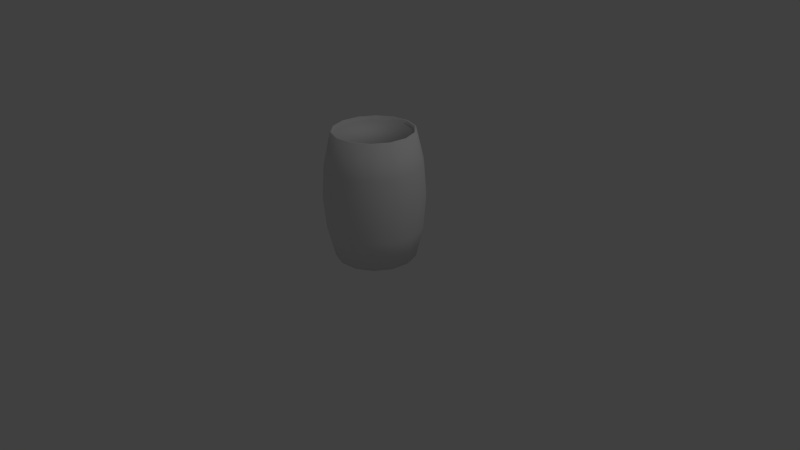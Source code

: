 # Source: barrel1.blend  (saved by Blender 2.57.1; exported with 4.5.12 LTS)
import bpy
from mathutils import Matrix  # noqa: F401  (used for matrix-valued properties, if any)

bpy.ops.wm.read_factory_settings(use_empty=True)
scene = bpy.context.scene
scene.name = 'Scene'

# ---- collections
col_collection_1 = bpy.data.collections.new('Collection 1'); scene.collection.children.link(col_collection_1)

# ---- materials (node trees are filled in below, after node groups)
mat_material_001 = bpy.data.materials.new('Material.001')
mat_material_001.alpha_threshold = 0.0
mat_material_001.use_transparent_shadow = False
mat_material_001.preview_render_type = 'CUBE'
mat_material_001.roughness = 0.5
mat_material_001.line_color = (0.0, 0.0, 0.0, 1.0)

# ---- material node trees

# ---- world
world_world = bpy.data.worlds.new('World'); scene.world = world_world
world_world.color = (0.05088, 0.05088, 0.05088)
world_world.use_sun_shadow = False
world_world.sun_shadow_jitter_overblur = 0.0
world_world.cycles.sampling_method = 'MANUAL'
world_world.cycles.sample_map_resolution = 256

# ---- cameras
cam_camera = bpy.data.cameras.new('Camera')
cam_camera.clip_end = 100.0
cam_camera.lens = 35.0
cam_camera.ortho_scale = 7.314
cam_camera.dof.focus_distance = 0.0
cam_camera.dof.aperture_fstop = 128.0

# ---- lights
light_lamp = bpy.data.lights.new('Lamp', 'POINT')
light_lamp.transmission_factor = 0.0
light_lamp.cutoff_distance = 30.0
light_lamp.energy = 100.0
light_lamp.shadow_buffer_clip_start = 1.001
light_lamp.shadow_soft_size = 1.0
light_lamp.shadow_maximum_resolution = 0.006
light_lamp.use_absolute_resolution = True
light_lamp.cycles.use_multiple_importance_sampling = False

# ---- meshes
me_wood_barrel_big = bpy.data.meshes.new('wood_barrel_big')
me_wood_barrel_big.from_pydata([(5.658, 47.61, 3.895), (-5.658, -47.61, 3.895), (-25.76, -40.44, 3.895), (-15.56, 45.35, 3.895), (16.23, -47.29, -0.0904), (19.21, -55.99, 39.45), (-6.985, -58.78, 39.45), (-5.9, -49.65, -0.0904), (35.14, -35.57, -0.0904), (41.6, -42.11, 39.45), (47.09, -16.8, -0.0904), (55.75, -19.89, 39.45), (49.72, 5.296, -0.0904), (58.86, 6.27, 39.45), (42.5, 26.34, -0.0904), (50.31, 31.19, 39.45), (26.86, 42.17, -0.0904), (31.8, 49.93, 39.45), (5.9, 49.65, -0.0904), (6.985, 58.78, 39.45), (-16.23, 47.29, -0.0904), (-19.21, 55.99, 39.45), (-35.14, 35.57, -0.0904), (-41.6, 42.11, 39.45), (-47.09, 16.8, -0.0904), (-55.75, 19.89, 39.45), (-49.72, -5.296, -0.0904), (-58.86, -6.27, 39.45), (-42.5, -26.34, -0.0904), (-50.31, -31.19, 39.45), (-26.86, -42.17, -0.0904), (-31.8, -49.93, 39.45), (20.21, -58.89, 79.0), (-7.347, -61.83, 79.0), (43.76, -44.29, 79.0), (58.64, -20.92, 79.0), (61.91, 6.595, 79.0), (52.92, 32.8, 79.0), (33.44, 52.52, 79.0), (7.347, 61.83, 79.0), (-20.21, 58.89, 79.0), (-43.76, 44.29, 79.0), (-58.64, 20.92, 79.0), (-61.91, -6.595, 79.0), (-52.92, -32.8, 79.0), (-33.44, -52.52, 79.0), (19.21, -55.99, 118.5), (-6.985, -58.78, 118.5), (41.6, -42.11, 118.5), (55.75, -19.89, 118.5), (58.86, 6.27, 118.5), (50.31, 31.19, 118.5), (31.8, 49.93, 118.5), (6.985, 58.78, 118.5), (-19.21, 55.99, 118.5), (-41.6, 42.11, 118.5), (-55.75, 19.89, 118.5), (-58.86, -6.27, 118.5), (-50.31, -31.19, 118.5), (-31.8, -49.93, 118.5), (16.23, -47.29, 158.1), (-5.9, -49.65, 158.1), (35.14, -35.57, 158.1), (47.09, -16.8, 158.1), (49.72, 5.296, 158.1), (42.5, 26.34, 158.1), (26.86, 42.17, 158.1), (5.9, 49.65, 158.1), (-16.23, 47.29, 158.1), (-35.14, 35.57, 158.1), (-47.09, 16.8, 158.1), (-49.72, -5.296, 158.1), (-42.5, -26.34, 158.1), (-26.86, -42.17, 158.1), (-33.7, 34.11, 153.9), (-40.75, -25.26, 153.9), (-25.76, -40.44, 153.9), (-15.56, 45.35, 153.9), (45.16, -16.11, 3.895), (33.7, -34.11, 3.895), (40.75, 25.26, 3.895), (47.68, 5.079, 3.895), (47.68, 5.079, 153.9), (40.75, 25.26, 153.9), (33.7, -34.11, 153.9), (45.16, -16.11, 153.9), (15.56, -45.35, 3.895), (25.76, 40.44, 3.895), (25.76, 40.44, 153.9), (15.56, -45.35, 153.9), (5.658, 47.61, 153.9), (-5.658, -47.61, 153.9), (-33.7, 34.11, 3.895), (-40.75, -25.26, 3.895), (-47.68, -5.079, 153.9), (-45.16, 16.11, 153.9), (-45.16, 16.11, 3.895), (-47.68, -5.079, 3.895), (-5.658, -47.61, -0.0904), (15.56, -45.35, -0.0904), (-25.76, -40.44, -0.0904), (-40.75, -25.26, -0.0904), (-47.68, -5.079, -0.0904), (-45.16, 16.11, -0.0904), (-33.7, 34.11, -0.0904), (-15.56, 45.35, -0.0904), (5.658, 47.61, -0.0904), (25.76, 40.44, -0.0904), (40.75, 25.26, -0.0904), (47.68, 5.079, -0.0904), (45.16, -16.11, -0.0904), (33.7, -34.11, -0.0904), (15.56, -45.35, 158.1), (-5.658, -47.61, 158.1), (33.7, -34.11, 158.1), (45.16, -16.11, 158.1), (47.68, 5.079, 158.1), (40.75, 25.26, 158.1), (25.76, 40.44, 158.1), (5.658, 47.61, 158.1), (-15.56, 45.35, 158.1), (-33.7, 34.11, 158.1), (-45.16, 16.11, 158.1), (-47.68, -5.079, 158.1), (-40.75, -25.26, 158.1), (-25.76, -40.44, 158.1)], [], [(0, 1, 2, 3), (4, 5, 6, 7), (8, 9, 5, 4), (10, 11, 9, 8), (12, 13, 11, 10), (14, 15, 13, 12), (16, 17, 15, 14), (18, 19, 17, 16), (20, 21, 19, 18), (22, 23, 21, 20), (24, 25, 23, 22), (26, 27, 25, 24), (28, 29, 27, 26), (30, 31, 29, 28), (7, 6, 31, 30), (5, 32, 33, 6), (9, 34, 32, 5), (11, 35, 34, 9), (13, 36, 35, 11), (15, 37, 36, 13), (17, 38, 37, 15), (19, 39, 38, 17), (21, 40, 39, 19), (23, 41, 40, 21), (25, 42, 41, 23), (27, 43, 42, 25), (29, 44, 43, 27), (31, 45, 44, 29), (6, 33, 45, 31), (32, 46, 47, 33), (34, 48, 46, 32), (35, 49, 48, 34), (36, 50, 49, 35), (37, 51, 50, 36), (38, 52, 51, 37), (39, 53, 52, 38), (40, 54, 53, 39), (41, 55, 54, 40), (42, 56, 55, 41), (43, 57, 56, 42), (44, 58, 57, 43), (45, 59, 58, 44), (33, 47, 59, 45), (46, 60, 61, 47), (48, 62, 60, 46), (49, 63, 62, 48), (50, 64, 63, 49), (51, 65, 64, 50), (52, 66, 65, 51), (53, 67, 66, 52), (54, 68, 67, 53), (55, 69, 68, 54), (56, 70, 69, 55), (57, 71, 70, 56), (58, 72, 71, 57), (59, 73, 72, 58), (47, 61, 73, 59), (74, 75, 76, 77), (78, 79, 80, 81), (82, 83, 84, 85), (79, 86, 87, 80), (83, 88, 89, 84), (0, 87, 86, 1), (88, 90, 91, 89), (92, 3, 2, 93), (90, 77, 76, 91), (94, 75, 74, 95), (96, 92, 93, 97), (7, 98, 99, 4), (30, 100, 98, 7), (28, 101, 100, 30), (26, 102, 101, 28), (24, 103, 102, 26), (22, 104, 103, 24), (20, 105, 104, 22), (18, 106, 105, 20), (16, 107, 106, 18), (14, 108, 107, 16), (12, 109, 108, 14), (10, 110, 109, 12), (8, 111, 110, 10), (4, 99, 111, 8), (60, 112, 113, 61), (62, 114, 112, 60), (63, 115, 114, 62), (64, 116, 115, 63), (65, 117, 116, 64), (66, 118, 117, 65), (67, 119, 118, 66), (68, 120, 119, 67), (69, 121, 120, 68), (70, 122, 121, 69), (71, 123, 122, 70), (72, 124, 123, 71), (73, 125, 124, 72), (61, 113, 125, 73), (98, 1, 86, 99), (100, 2, 1, 98), (101, 93, 2, 100), (102, 97, 93, 101), (103, 96, 97, 102), (104, 92, 96, 103), (105, 3, 92, 104), (106, 0, 3, 105), (0, 106, 107, 87), (108, 80, 87, 107), (109, 81, 80, 108), (110, 78, 81, 109), (111, 79, 78, 110), (99, 86, 79, 111), (112, 89, 91, 113), (114, 84, 89, 112), (115, 85, 84, 114), (116, 82, 85, 115), (117, 83, 82, 116), (118, 88, 83, 117), (119, 90, 88, 118), (120, 77, 90, 119), (121, 74, 77, 120), (122, 95, 74, 121), (123, 94, 95, 122), (124, 75, 94, 123), (125, 76, 75, 124), (113, 91, 76, 125)])
me_wood_barrel_big.polygons.foreach_set('use_smooth', [True] * 124)
_uv = me_wood_barrel_big.uv_layers.new(name='UVTex')
_uv.uv.foreach_set('vector', [0.9693, 0.7495, 0.5124, 0.7495, 0.535, 0.8487, 0.9467, 0.8487, 0.9967, 0.0018, 0.9967, 0.1297, 0.9242, 0.1297, 0.9242, 0.0018, 0.0751, 0.0018, 0.0751, 0.1297, 0.0038, 0.1297, 0.0038, 0.0018, 0.1449, 0.0018, 0.1449, 0.1297, 0.0751, 0.1297, 0.0751, 0.0018, 0.2141, 0.0018, 0.2141, 0.1297, 0.1449, 0.1297, 0.1449, 0.0018, 0.2839, 0.0018, 0.2839, 0.1297, 0.2141, 0.1297, 0.2141, 0.0018, 0.3552, 0.0018, 0.3552, 0.1297, 0.2839, 0.1297, 0.2839, 0.0018, 0.4277, 0.0018, 0.4277, 0.1297, 0.3552, 0.1297, 0.3552, 0.0018, 0.5002, 0.0018, 0.5002, 0.1297, 0.4277, 0.1297, 0.4277, 0.0018, 0.5715, 0.0018, 0.5715, 0.1297, 0.5002, 0.1297, 0.5002, 0.0018, 0.6414, 0.0018, 0.6414, 0.1297, 0.5715, 0.1297, 0.5715, 0.0018, 0.7106, 0.0018, 0.7106, 0.1297, 0.6414, 0.1297, 0.6414, 0.0018, 0.7804, 0.0018, 0.7804, 0.1297, 0.7106, 0.1297, 0.7106, 0.0018, 0.8517, 0.0018, 0.8517, 0.1297, 0.7804, 0.1297, 0.7804, 0.0018, 0.9242, 0.0018, 0.9242, 0.1297, 0.8517, 0.1297, 0.8517, 0.0018, 0.9967, 0.1297, 0.9967, 0.2577, 0.9242, 0.2577, 0.9242, 0.1297, 0.0751, 0.1297, 0.0751, 0.2577, 0.0038, 0.2577, 0.0038, 0.1297, 0.1449, 0.1297, 0.1449, 0.2577, 0.0751, 0.2577, 0.0751, 0.1297, 0.2141, 0.1297, 0.2141, 0.2577, 0.1449, 0.2577, 0.1449, 0.1297, 0.2839, 0.1297, 0.2839, 0.2577, 0.2141, 0.2577, 0.2141, 0.1297, 0.3552, 0.1297, 0.3552, 0.2577, 0.2839, 0.2577, 0.2839, 0.1297, 0.4277, 0.1297, 0.4277, 0.2577, 0.3552, 0.2577, 0.3552, 0.1297, 0.5002, 0.1297, 0.5002, 0.2577, 0.4277, 0.2577, 0.4277, 0.1297, 0.5715, 0.1297, 0.5715, 0.2577, 0.5002, 0.2577, 0.5002, 0.1297, 0.6414, 0.1297, 0.6414, 0.2577, 0.5715, 0.2577, 0.5715, 0.1297, 0.7106, 0.1297, 0.7106, 0.2577, 0.6414, 0.2577, 0.6414, 0.1297, 0.7804, 0.1297, 0.7804, 0.2577, 0.7106, 0.2577, 0.7106, 0.1297, 0.8517, 0.1297, 0.8517, 0.2577, 0.7804, 0.2577, 0.7804, 0.1297, 0.9242, 0.1297, 0.9242, 0.2577, 0.8517, 0.2577, 0.8517, 0.1297, 0.9967, 0.2577, 0.9967, 0.3857, 0.9242, 0.3857, 0.9242, 0.2577, 0.0751, 0.2577, 0.0751, 0.3857, 0.0038, 0.3857, 0.0038, 0.2577, 0.1449, 0.2577, 0.1449, 0.3857, 0.0751, 0.3857, 0.0751, 0.2577, 0.2141, 0.2577, 0.2141, 0.3857, 0.1449, 0.3857, 0.1449, 0.2577, 0.2839, 0.2577, 0.2839, 0.3857, 0.2141, 0.3857, 0.2141, 0.2577, 0.3552, 0.2577, 0.3552, 0.3857, 0.2839, 0.3857, 0.2839, 0.2577, 0.4277, 0.2577, 0.4277, 0.3857, 0.3552, 0.3857, 0.3552, 0.2577, 0.5002, 0.2577, 0.5002, 0.3857, 0.4277, 0.3857, 0.4277, 0.2577, 0.5715, 0.2577, 0.5715, 0.3857, 0.5002, 0.3857, 0.5002, 0.2577, 0.6414, 0.2577, 0.6414, 0.3857, 0.5715, 0.3857, 0.5715, 0.2577, 0.7106, 0.2577, 0.7106, 0.3857, 0.6414, 0.3857, 0.6414, 0.2577, 0.7804, 0.2577, 0.7804, 0.3857, 0.7106, 0.3857, 0.7106, 0.2577, 0.8517, 0.2577, 0.8517, 0.3857, 0.7804, 0.3857, 0.7804, 0.2577, 0.9242, 0.2577, 0.9242, 0.3857, 0.8517, 0.3857, 0.8517, 0.2577, 0.9967, 0.3857, 0.9967, 0.5136, 0.9242, 0.5136, 0.9242, 0.3857, 0.0751, 0.3857, 0.0751, 0.5136, 0.0038, 0.5136, 0.0038, 0.3857, 0.1449, 0.3857, 0.1449, 0.5136, 0.0751, 0.5136, 0.0751, 0.3857, 0.2141, 0.3857, 0.2141, 0.5136, 0.1449, 0.5136, 0.1449, 0.3857, 0.2839, 0.3857, 0.2839, 0.5136, 0.2141, 0.5136, 0.2141, 0.3857, 0.3552, 0.3857, 0.3552, 0.5136, 0.2839, 0.5136, 0.2839, 0.3857, 0.4277, 0.3857, 0.4277, 0.5136, 0.3552, 0.5136, 0.3552, 0.3857, 0.5002, 0.3857, 0.5002, 0.5136, 0.4277, 0.5136, 0.4277, 0.3857, 0.5715, 0.3857, 0.5715, 0.5136, 0.5002, 0.5136, 0.5002, 0.3857, 0.6414, 0.3857, 0.6414, 0.5136, 0.5715, 0.5136, 0.5715, 0.3857, 0.7106, 0.3857, 0.7106, 0.5136, 0.6414, 0.5136, 0.6414, 0.3857, 0.7804, 0.3857, 0.7804, 0.5136, 0.7106, 0.5136, 0.7106, 0.3857, 0.8517, 0.3857, 0.8517, 0.5136, 0.7804, 0.5136, 0.7804, 0.3857, 0.9242, 0.3857, 0.9242, 0.5136, 0.8517, 0.5136, 0.8517, 0.3857, 0.3874, 0.9282, 0.1025, 0.9282, 0.0391, 0.8487, 0.4508, 0.8487, 0.69, 0.5268, 0.5984, 0.5709, 0.8833, 0.5709, 0.7917, 0.5268, 0.2958, 0.5268, 0.3874, 0.5709, 0.1025, 0.5709, 0.1941, 0.5268, 0.5984, 0.5709, 0.535, 0.6504, 0.9467, 0.6504, 0.8833, 0.5709, 0.3874, 0.5709, 0.4508, 0.6504, 0.0391, 0.6504, 0.1025, 0.5709, 0.9693, 0.7495, 0.9467, 0.6504, 0.535, 0.6504, 0.5124, 0.7495, 0.4508, 0.6504, 0.4734, 0.7495, 0.0165, 0.7495, 0.0391, 0.6504, 0.8833, 0.9282, 0.9467, 0.8487, 0.535, 0.8487, 0.5984, 0.9282, 0.4734, 0.7495, 0.4508, 0.8487, 0.0391, 0.8487, 0.0165, 0.7495, 0.1941, 0.9723, 0.1025, 0.9282, 0.3874, 0.9282, 0.2958, 0.9723, 0.7917, 0.9723, 0.8833, 0.9282, 0.5984, 0.9282, 0.69, 0.9723, 0.9242, 0.0018, 0.9242, 0.0131, 0.9967, 0.0131, 0.9967, 0.0018, 0.8517, 0.0018, 0.8517, 0.0131, 0.9242, 0.0131, 0.9242, 0.0018, 0.7804, 0.0018, 0.7804, 0.0131, 0.8517, 0.0131, 0.8517, 0.0018, 0.7106, 0.0018, 0.7106, 0.0131, 0.7804, 0.0131, 0.7804, 0.0018, 0.6414, 0.0018, 0.6414, 0.0131, 0.7106, 0.0131, 0.7106, 0.0018, 0.5715, 0.0018, 0.5715, 0.0131, 0.6414, 0.0131, 0.6414, 0.0018, 0.5002, 0.0018, 0.5002, 0.0131, 0.5715, 0.0131, 0.5715, 0.0018, 0.4277, 0.0018, 0.4277, 0.0131, 0.5002, 0.0131, 0.5002, 0.0018, 0.3552, 0.0018, 0.3552, 0.0131, 0.4277, 0.0131, 0.4277, 0.0018, 0.2839, 0.0018, 0.2839, 0.0131, 0.3552, 0.0131, 0.3552, 0.0018, 0.2141, 0.0018, 0.2141, 0.0131, 0.2839, 0.0131, 0.2839, 0.0018, 0.1449, 0.0018, 0.1449, 0.0131, 0.2141, 0.0131, 0.2141, 0.0018, 0.0751, 0.0018, 0.0751, 0.0131, 0.1449, 0.0131, 0.1449, 0.0018, 0.0038, 0.0018, 0.0038, 0.0131, 0.0751, 0.0131, 0.0751, 0.0018, 0.9967, 0.5136, 0.9967, 0.5023, 0.9242, 0.5023, 0.9242, 0.5136, 0.0751, 0.5136, 0.0751, 0.5023, 0.0038, 0.5023, 0.0038, 0.5136, 0.1449, 0.5136, 0.1449, 0.5023, 0.0751, 0.5023, 0.0751, 0.5136, 0.2141, 0.5136, 0.2141, 0.5023, 0.1449, 0.5023, 0.1449, 0.5136, 0.2839, 0.5136, 0.2839, 0.5023, 0.2141, 0.5023, 0.2141, 0.5136, 0.3552, 0.5136, 0.3552, 0.5023, 0.2839, 0.5023, 0.2839, 0.5136, 0.4277, 0.5136, 0.4277, 0.5023, 0.3552, 0.5023, 0.3552, 0.5136, 0.5002, 0.5136, 0.5002, 0.5023, 0.4277, 0.5023, 0.4277, 0.5136, 0.5715, 0.5136, 0.5715, 0.5023, 0.5002, 0.5023, 0.5002, 0.5136, 0.6414, 0.5136, 0.6414, 0.5023, 0.5715, 0.5023, 0.5715, 0.5136, 0.7106, 0.5136, 0.7106, 0.5023, 0.6414, 0.5023, 0.6414, 0.5136, 0.7804, 0.5136, 0.7804, 0.5023, 0.7106, 0.5023, 0.7106, 0.5136, 0.8517, 0.5136, 0.8517, 0.5023, 0.7804, 0.5023, 0.7804, 0.5136, 0.9242, 0.5136, 0.9242, 0.5023, 0.8517, 0.5023, 0.8517, 0.5136, 0.9242, 0.0131, 0.9242, 0.026, 0.9967, 0.026, 0.9967, 0.0131, 0.8517, 0.0131, 0.8517, 0.026, 0.9242, 0.026, 0.9242, 0.0131, 0.7804, 0.0131, 0.7804, 0.026, 0.8517, 0.026, 0.8517, 0.0131, 0.7106, 0.0131, 0.7106, 0.026, 0.7804, 0.026, 0.7804, 0.0131, 0.6414, 0.0131, 0.6414, 0.026, 0.7106, 0.026, 0.7106, 0.0131, 0.5715, 0.0131, 0.5715, 0.026, 0.6414, 0.026, 0.6414, 0.0131, 0.5002, 0.0131, 0.5002, 0.026, 0.5715, 0.026, 0.5715, 0.0131, 0.4277, 0.0131, 0.4277, 0.026, 0.5002, 0.026, 0.5002, 0.0131, 0.4277, 0.026, 0.4277, 0.0131, 0.3552, 0.0131, 0.3552, 0.026, 0.2839, 0.0131, 0.2839, 0.026, 0.3552, 0.026, 0.3552, 0.0131, 0.2141, 0.0131, 0.2141, 0.026, 0.2839, 0.026, 0.2839, 0.0131, 0.1449, 0.0131, 0.1449, 0.026, 0.2141, 0.026, 0.2141, 0.0131, 0.0751, 0.0131, 0.0751, 0.026, 0.1449, 0.026, 0.1449, 0.0131, 0.0038, 0.0131, 0.0038, 0.026, 0.0751, 0.026, 0.0751, 0.0131, 0.9967, 0.5023, 0.9967, 0.4888, 0.9242, 0.4888, 0.9242, 0.5023, 0.0751, 0.5023, 0.0751, 0.4888, 0.0038, 0.4888, 0.0038, 0.5023, 0.1449, 0.5023, 0.1449, 0.4888, 0.0751, 0.4888, 0.0751, 0.5023, 0.2141, 0.5023, 0.2141, 0.4888, 0.1449, 0.4888, 0.1449, 0.5023, 0.2839, 0.5023, 0.2839, 0.4888, 0.2141, 0.4888, 0.2141, 0.5023, 0.3552, 0.5023, 0.3552, 0.4888, 0.2839, 0.4888, 0.2839, 0.5023, 0.4277, 0.5023, 0.4277, 0.4888, 0.3552, 0.4888, 0.3552, 0.5023, 0.5002, 0.5023, 0.5002, 0.4888, 0.4277, 0.4888, 0.4277, 0.5023, 0.5715, 0.5023, 0.5715, 0.4888, 0.5002, 0.4888, 0.5002, 0.5023, 0.6414, 0.5023, 0.6414, 0.4888, 0.5715, 0.4888, 0.5715, 0.5023, 0.7106, 0.5023, 0.7106, 0.4888, 0.6414, 0.4888, 0.6414, 0.5023, 0.7804, 0.5023, 0.7804, 0.4888, 0.7106, 0.4888, 0.7106, 0.5023, 0.8517, 0.5023, 0.8517, 0.4888, 0.7804, 0.4888, 0.7804, 0.5023, 0.9242, 0.5023, 0.9242, 0.4888, 0.8517, 0.4888, 0.8517, 0.5023])
me_wood_barrel_big.materials.append(mat_material_001)
me_wood_barrel_big.use_remesh_preserve_volume = False
me_wood_barrel_big.use_remesh_preserve_attributes = False
me_wood_barrel_big.use_mirror_vertex_groups = False
me_wood_barrel_big.update()

# ---- objects
ob_mesh = bpy.data.objects.new('Mesh', me_wood_barrel_big)
ob_lamp = bpy.data.objects.new('Lamp', light_lamp)
ob_camera = bpy.data.objects.new('Camera', cam_camera)

# ---- transforms, parenting, visibility, modifiers, constraints
ob_mesh.location = (0.0, 0.0, 0.0)
ob_mesh.scale = (0.01173, 0.01173, 0.01173)
ob_mesh.lineart.crease_threshold = 0.0
ob_lamp.location = (4.076, 1.005, 5.904)
ob_lamp.rotation_euler = (0.6503, 0.05522, 1.866)
ob_lamp.lock_rotations_4d = False
ob_lamp.empty_display_type = 'ARROWS'
ob_lamp.color = (0.0, 0.0, 0.0, 0.0)
ob_lamp.lineart.crease_threshold = 0.0
ob_camera.location = (7.481, -6.508, 5.344)
ob_camera.rotation_euler = (1.109, 0.01082, 0.8149)
ob_camera.lock_rotations_4d = False
ob_camera.empty_display_type = 'ARROWS'
ob_camera.color = (0.0, 0.0, 0.0, 0.0)
ob_camera.display_type = 'WIRE'
ob_camera.lineart.crease_threshold = 0.0

# ---- collection membership
col_collection_1.objects.link(ob_mesh)
col_collection_1.objects.link(ob_lamp)
col_collection_1.objects.link(ob_camera)

# ---- scene / render settings (as saved in the file)
scene.camera = ob_camera
scene.frame_start = 1; scene.frame_end = 250; scene.frame_set(0)
scene.render.engine = 'BLENDER_EEVEE_NEXT'
scene.render.image_settings.color_mode = 'RGB'
scene.render.image_settings.compression = 90
scene.render.resolution_percentage = 50
scene.render.dither_intensity = 0.0
scene.render.bake_margin = 2
scene.render.bake_bias = 0.0
scene.cycles.use_denoising = False
scene.cycles.samples = 10
scene.cycles.sampling_pattern = 'TABULATED_SOBOL'
scene.cycles.light_sampling_threshold = 0.0
scene.cycles.use_adaptive_sampling = False
scene.cycles.use_light_tree = False
scene.cycles.blur_glossy = 0.0
scene.cycles.volume_bounces = 1
scene.cycles.pixel_filter_type = 'GAUSSIAN'
scene.cycles.sample_clamp_indirect = 0.0
scene.view_settings.view_transform = 'Standard'
bpy.context.view_layer.update()
